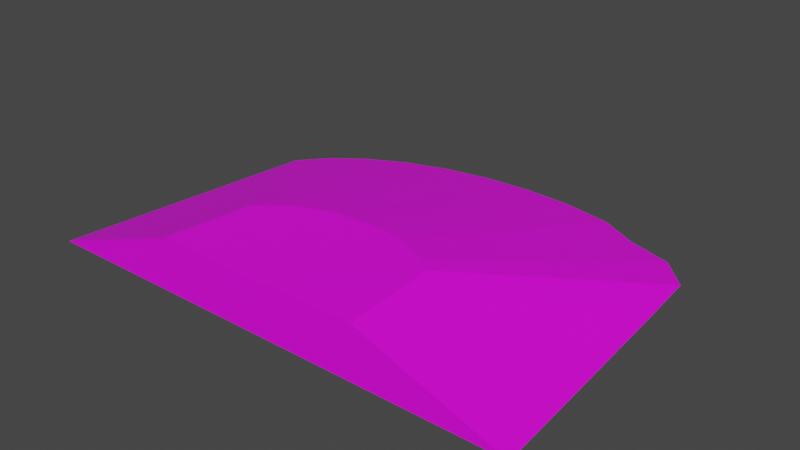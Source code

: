 # Source: terrain_Wooded_Hill_112.blend  (saved by Blender 3.0.42; exported with 4.5.12 LTS)
import bpy
from mathutils import Matrix  # noqa: F401  (used for matrix-valued properties, if any)

bpy.ops.wm.read_factory_settings(use_empty=True)
scene = bpy.context.scene
scene.name = 'Scene'

# ---- collections
col_collection = bpy.data.collections.new('Collection'); scene.collection.children.link(col_collection)

# ---- images (referenced by path relative to the original .blend; pixels are not part of the script)
import os
ASSET_DIR = os.environ.get("B2B_ASSET_DIR", "")  # directory of the original .blend (textures are referenced by path, not embedded)
HERE = os.path.dirname(os.path.abspath(__file__))  # packed textures are extracted next to this script under _unpacked/

def load_image(name, relpath, width, height, colorspace="sRGB"):
    """Load a texture the original file referenced (path relative to the .blend, or extracted next to this script)."""
    p = next((c for c in (os.path.join(HERE, relpath), os.path.join(ASSET_DIR, relpath)) if relpath and os.path.exists(c)), "")
    if p:
        img = bpy.data.images.load(p, check_existing=True)
        img.name = name
    else:  # same state as the original file: an image datablock whose file is absent (Cycles renders it pink)
        img = bpy.data.images.new(name, width, height)
        img.source = "FILE"
        img.filepath = "//" + (relpath or name)
    img.colorspace_settings.name = colorspace
    return img
img_background_jpg = load_image('background.jpg', 'background.jpg', 1024, 1024, 'sRGB')

# ---- materials (node trees are filled in below, after node groups)
mat_material_001 = bpy.data.materials.new('Material.001')
mat_material_001.use_transparent_shadow = False

# ---- material node trees
mat_material_001.use_nodes = True; mat_material_001.node_tree.nodes.clear()
_N = mat_material_001.node_tree.nodes; _L = mat_material_001.node_tree.links
n0 = _N.new('ShaderNodeBsdfPrincipled'); n0.name = 'Principled BSDF'; n0.location = (10, 300)
n0.distribution = 'GGX'
n0.subsurface_method = 'BURLEY'
n0.inputs[3].default_value = 1.45
n0.inputs[27].default_value = (0.0, 0.0, 0.0, 1.0)
n0.inputs[28].default_value = 1.0
n1 = _N.new('ShaderNodeOutputMaterial'); n1.name = 'Material Output'; n1.location = (300, 300)
n2 = _N.new('ShaderNodeTexImage'); n2.name = 'Image Texture'; n2.location = (-660, 107)
n2.image = img_background_jpg
_L.new(n0.outputs[0], n1.inputs[0])
_L.new(n2.outputs[0], n0.inputs[0])
n1.is_active_output = True

# ---- world
world_world = bpy.data.worlds.new('World'); scene.world = world_world
world_world.use_nodes = True; world_world.node_tree.nodes.clear()
_N = world_world.node_tree.nodes; _L = world_world.node_tree.links
n0 = _N.new('ShaderNodeOutputWorld'); n0.name = 'World Output'; n0.location = (300, 300)
n1 = _N.new('ShaderNodeBackground'); n1.name = 'Background'; n1.location = (10, 300)
n1.inputs[0].default_value = (0.05088, 0.05088, 0.05088, 1.0)
_L.new(n1.outputs[0], n0.inputs[0])
n0.is_active_output = True
world_world.color = (0.05088, 0.05088, 0.05088)
world_world.use_sun_shadow = False
world_world.sun_shadow_jitter_overblur = 0.0

# ---- meshes
me_cube_011 = bpy.data.meshes.new('Cube.011')
me_cube_011.from_pydata([(0.1025, 1.565, -0.1066), (0.4771, 1.542, -0.1066), (0.8374, 1.474, -0.1066), (1.128, 1.308, -0.09899), (1.46, 1.214, -0.1066), (1.677, 0.9781, -0.09899), (1.718, 0.4853, -0.09899), (-1.671, 0.8262, -0.1066), (-1.494, 1.033, -0.1066), (-1.255, 1.214, -0.1066), (-0.9643, 1.363, -0.1066), (-0.6323, 1.474, -0.1066), (-0.2721, 1.542, -0.1066), (1.833, -1.191, -0.106), (-1.907, -1.191, -0.1066), (-0.741, -0.5394, 0.2871), (-0.6648, -0.4505, 0.2871), (-0.8172, -1.191, 0.2871), (-0.2948, -0.2613, 0.2871), (-0.4373, -0.3087, 0.2871), (-0.1401, -0.232, 0.2871), (0.02075, -0.2221, 0.2871), (-0.5623, -0.3726, 0.2871), (0.3363, -0.2613, 0.2871), (0.7049, -0.462, 0.2871), (0.7229, -0.6759, 0.2871), (0.7522, -1.191, 0.2871), (0.6038, -0.3726, 0.2871), (0.4669, -0.3186, 0.2871), (0.1816, -0.232, 0.2871)], [], [(15, 17, 26, 25, 24, 27, 28, 23, 29, 21, 20, 18, 19, 22, 16), (29, 1, 0, 21), (23, 2, 1, 29), (28, 3, 2, 23), (27, 4, 3, 28), (24, 5, 4, 27), (25, 6, 5, 24), (26, 13, 6, 25), (7, 14, 17, 15), (8, 7, 15, 16), (22, 9, 8, 16), (19, 10, 9, 22), (18, 11, 10, 19), (7, 8, 9, 10, 11, 12, 0, 1, 2, 3, 4, 5, 6, 13, 14), (20, 12, 11, 18), (0, 12, 20, 21), (17, 14, 13, 26)])
_uv = me_cube_011.uv_layers.new(name='UVMap')
_uv.uv.foreach_set('vector', [0.8417, 0.07194, 0.9891, 0.04893, 0.9935, 0.4921, 0.8768, 0.485, 0.8283, 0.4804, 0.8077, 0.452, 0.7951, 0.4135, 0.7818, 0.3768, 0.7747, 0.3331, 0.772, 0.2877, 0.7738, 0.2423, 0.78, 0.1986, 0.7903, 0.1582, 0.8044, 0.1228, 0.8218, 0.09365, 0.6051, 0.7198, 0.6582, 0.9868, 0.5651, 0.996, 0.5651, 0.7237, 0.6435, 0.7081, 0.7477, 0.9597, 0.6582, 0.9868, 0.6051, 0.7198, 0.6802, 0.6911, 0.8302, 0.9156, 0.7477, 0.9597, 0.6435, 0.7081, 0.71, 0.6637, 0.9025, 0.8562, 0.8302, 0.9156, 0.6802, 0.6911, 0.7374, 0.6339, 0.9619, 0.7839, 0.9025, 0.8562, 0.71, 0.6637, 0.7565, 0.5981, 1.006, 0.7014, 0.9619, 0.7839, 0.7374, 0.6339, 0.6055, 0.01009, 0.6657, 0.6227, 0.4709, 0.6178, 0.546, 0.01194, 0.6329, 0.01428, 0.7842, 0.009108, 0.7441, 0.4802, 0.6952, 0.4819, 0.1683, 0.7839, 0.1242, 0.7014, 0.3757, 0.5972, 0.3947, 0.6326, 0.4202, 0.6637, 0.2276, 0.8562, 0.1683, 0.7839, 0.3947, 0.6326, 0.4512, 0.6892, 0.2999, 0.9156, 0.2276, 0.8562, 0.4202, 0.6637, 0.4867, 0.7081, 0.3824, 0.9597, 0.2999, 0.9156, 0.4512, 0.6892, 0.00643, 0.9846, 0.007455, 0.9865, 0.008834, 0.9882, 0.01051, 0.9896, 0.01243, 0.9906, 0.01451, 0.9913, 0.01668, 0.9915, 0.01884, 0.9913, 0.02092, 0.9906, 0.02284, 0.9896, 0.02452, 0.9882, 0.0259, 0.9865, 0.02692, 0.9846, 0.02751, 0.9827, 0.00584, 0.9827, 0.5251, 0.7198, 0.472, 0.9868, 0.3824, 0.9597, 0.4867, 0.7081, 0.5651, 0.996, 0.472, 0.9868, 0.5251, 0.7198, 0.5651, 0.7237, 0.3088, 0.04771, 0.4189, 0.2227, 0.0597, 0.2333, 0.1581, 0.05226])
me_cube_011.materials.append(mat_material_001)
me_cube_011.use_remesh_fix_poles = True
me_cube_011.use_remesh_preserve_attributes = False
me_cube_011.update()

# ---- objects
ob_terrain_wooded_hill__112 = bpy.data.objects.new('terrain Wooded Hill #112', me_cube_011)

# ---- transforms, parenting, visibility, modifiers, constraints
ob_terrain_wooded_hill__112.location = (0.0, 0.0, 0.0)
ob_terrain_wooded_hill__112.lineart.crease_threshold = 0.0

# ---- collection membership
col_collection.objects.link(ob_terrain_wooded_hill__112)

# ---- scene / render settings (as saved in the file)
scene.frame_start = 1; scene.frame_end = 250; scene.frame_set(0)
scene.render.engine = 'BLENDER_EEVEE_NEXT'
scene.cycles.use_denoising = False
scene.cycles.samples = 128
scene.cycles.sampling_pattern = 'TABULATED_SOBOL'
scene.cycles.use_adaptive_sampling = False
scene.cycles.use_light_tree = False
scene.view_settings.view_transform = 'Filmic'
bpy.context.view_layer.update()

# ---- added for rendering (the .blend has no active camera and no usable light): camera, sun
cam_auto = bpy.data.cameras.new('AutoCamera')
cam_auto.lens = 50.0
cam_auto.sensor_width = 36.0
cam_auto.clip_end = 1000.0
ob_auto_camera = bpy.data.objects.new('AutoCamera', cam_auto)
scene.collection.objects.link(ob_auto_camera)
ob_auto_camera.location = (4.27652, -4.98962, 3.54134)
ob_auto_camera.rotation_euler = (1.09748, -7.21219e-08, 0.694738)
scene.camera = ob_auto_camera
light_auto_sun = bpy.data.lights.new('AutoSun', 'SUN')
light_auto_sun.energy = 3.0
light_auto_sun.angle = 0.0523599
ob_auto_sun = bpy.data.objects.new('AutoSun', light_auto_sun)
scene.collection.objects.link(ob_auto_sun)
ob_auto_sun.rotation_euler = (0.872665, 0.174533, 0.523599)
bpy.context.view_layer.update()
